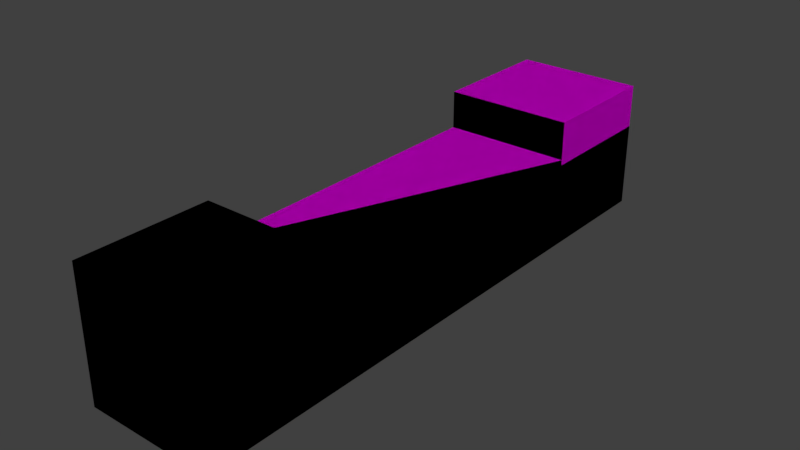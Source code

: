 # Source: bancoFinalizado.blend  (saved by Blender 2.79.0; exported with 4.5.12 LTS)
import bpy
from mathutils import Matrix  # noqa: F401  (used for matrix-valued properties, if any)

bpy.ops.wm.read_factory_settings(use_empty=True)
scene = bpy.context.scene
scene.name = 'Scene'

# ---- collections
col_collection_1 = bpy.data.collections.new('Collection 1'); scene.collection.children.link(col_collection_1)

# ---- images (referenced by path relative to the original .blend; pixels are not part of the script)
import os
ASSET_DIR = os.environ.get("B2B_ASSET_DIR", "")  # directory of the original .blend (textures are referenced by path, not embedded)
HERE = os.path.dirname(os.path.abspath(__file__))  # packed textures are extracted next to this script under _unpacked/

def load_image(name, relpath, width, height, colorspace="sRGB"):
    """Load a texture the original file referenced (path relative to the .blend, or extracted next to this script)."""
    p = next((c for c in (os.path.join(HERE, relpath), os.path.join(ASSET_DIR, relpath)) if relpath and os.path.exists(c)), "")
    if p:
        img = bpy.data.images.load(p, check_existing=True)
        img.name = name
    else:  # same state as the original file: an image datablock whose file is absent (Cycles renders it pink)
        img = bpy.data.images.new(name, width, height)
        img.source = "FILE"
        img.filepath = "//" + (relpath or name)
    img.colorspace_settings.name = colorspace
    return img
img_texturescom_marblebase0030_1_seamless_s_png = load_image('TexturesCom_MarbleBase0030_1_seamless_S.png', 'TexturesCom_MarbleBase0030_1_seamless_S.png', 1024, 1024, 'sRGB')
img_papel_de_parede_textura_madeira_mod161xvc_png = load_image('papel-de-parede-textura-madeira-mod161xvc.png', 'papel-de-parede-textura-madeira-mod161xvc.png', 1024, 1024, 'sRGB')
img_banco1 = load_image('banco1', 'banco.png', 1024, 1024, 'sRGB')

# ---- materials (node trees are filled in below, after node groups)
mat_concreto = bpy.data.materials.new('Concreto')
mat_concreto.alpha_threshold = 0.0
mat_concreto.roughness = 0.5
mat_marmore = bpy.data.materials.new('Marmore')
mat_marmore.alpha_threshold = 0.0
mat_marmore.roughness = 0.5
mat_madeira = bpy.data.materials.new('Madeira')
mat_madeira.alpha_threshold = 0.0
mat_madeira.roughness = 0.5
mat_banco = bpy.data.materials.new('banco')
mat_banco.alpha_threshold = 0.0
mat_banco.roughness = 0.5

# ---- material node trees
mat_concreto.use_nodes = True; mat_concreto.node_tree.nodes.clear()
_N = mat_concreto.node_tree.nodes; _L = mat_concreto.node_tree.links
n0 = _N.new('ShaderNodeOutputMaterial'); n0.name = 'Material Output'; n0.location = (300, 300)
n1 = _N.new('ShaderNodeBsdfDiffuse'); n1.name = 'Diffuse BSDF'; n1.location = (10, 300)
n1.inputs[0].default_value = (0.2721, 0.281, 0.2484, 1.0)
_L.new(n1.outputs[0], n0.inputs[0])
n0.is_active_output = True
mat_marmore.use_nodes = True; mat_marmore.node_tree.nodes.clear()
_N = mat_marmore.node_tree.nodes; _L = mat_marmore.node_tree.links
n0 = _N.new('ShaderNodeOutputMaterial'); n0.name = 'Material Output'; n0.location = (300, 300)
n1 = _N.new('ShaderNodeBsdfDiffuse'); n1.name = 'Diffuse BSDF'; n1.location = (10, 300)
n2 = _N.new('ShaderNodeTexImage'); n2.name = 'Image Texture'; n2.location = (-180, 360)
n2.width = 140
n2.image = img_texturescom_marblebase0030_1_seamless_s_png
n3 = _N.new('ShaderNodeTexCoord'); n3.name = 'Texture Coordinate'; n3.location = (-980, 300)
n4 = _N.new('ShaderNodeMapping'); n4.name = 'Mapping'; n4.location = (-640, 320)
n4.vector_type = 'VECTOR'
n4.inputs[3].default_value = (3.5, 3.5, 3.5)
_L.new(n1.outputs[0], n0.inputs[0])
_L.new(n2.outputs[0], n1.inputs[0])
_L.new(n4.outputs[0], n2.inputs[0])
_L.new(n3.outputs[2], n4.inputs[0])
n0.is_active_output = True
mat_madeira.use_nodes = True; mat_madeira.node_tree.nodes.clear()
_N = mat_madeira.node_tree.nodes; _L = mat_madeira.node_tree.links
n0 = _N.new('ShaderNodeOutputMaterial'); n0.name = 'Material Output'; n0.location = (300, 300)
n1 = _N.new('ShaderNodeTexCoord'); n1.name = 'Texture Coordinate'; n1.location = (-480, 680)
n2 = _N.new('ShaderNodeMapping'); n2.name = 'Mapping'; n2.location = (-620, 420)
n2.vector_type = 'VECTOR'
n3 = _N.new('ShaderNodeBsdfDiffuse'); n3.name = 'Diffuse BSDF'; n3.location = (10, 300)
n4 = _N.new('ShaderNodeTexImage'); n4.name = 'Image Texture'; n4.location = (-320, 60)
n4.width = 140
n4.image = img_papel_de_parede_textura_madeira_mod161xvc_png
n5 = _N.new('ShaderNodeRGBCurve'); n5.name = 'RGB Curves'; n5.location = (-120, 140)
_c = n5.mapping.curves[3]
while len(_c.points) > 2: _c.points.remove(_c.points[-1])
_c.points[0].location = (0.0, 0.0); _c.points[0].handle_type = 'AUTO'
_c.points[1].location = (0.62727, 0.2875); _c.points[1].handle_type = 'AUTO'
_p = _c.points.new(0.74091, 0.58125); _p.handle_type = 'AUTO'
_p = _c.points.new(1.0, 1.0); _p.handle_type = 'AUTO'
n5.mapping.update()
_L.new(n3.outputs[0], n0.inputs[0])
_L.new(n2.outputs[0], n4.inputs[0])
_L.new(n1.outputs[2], n2.inputs[0])
_L.new(n4.outputs[0], n5.inputs[1])
_L.new(n5.outputs[0], n3.inputs[0])
n0.is_active_output = True
mat_banco.use_nodes = True; mat_banco.node_tree.nodes.clear()
_N = mat_banco.node_tree.nodes; _L = mat_banco.node_tree.links
n0 = _N.new('ShaderNodeOutputMaterial'); n0.name = 'Material Output'; n0.location = (300, 300)
n1 = _N.new('ShaderNodeBsdfDiffuse'); n1.name = 'Diffuse BSDF'; n1.location = (10, 300)
n2 = _N.new('ShaderNodeTexImage'); n2.name = 'Image Texture'; n2.location = (-260, 280)
n2.width = 140
n2.image = img_banco1
_L.new(n1.outputs[0], n0.inputs[0])
_L.new(n2.outputs[0], n1.inputs[0])
n0.is_active_output = True

# ---- world
world_world = bpy.data.worlds.new('World'); scene.world = world_world
world_world.color = (0.05088, 0.05088, 0.05088)
world_world.use_sun_shadow = False
world_world.sun_shadow_jitter_overblur = 0.0
world_world.cycles.sampling_method = 'MANUAL'

# ---- meshes
me_cube_001 = bpy.data.meshes.new('Cube.001')
me_cube_001.from_pydata([(-0.3, -0.3, -0.3), (-0.3, -0.3, 0.09777), (-0.3, 0.3, -0.3), (-0.3, 0.3, 0.09777), (0.3, -0.3, -0.3), (0.3, -0.3, 0.09777), (0.3, 0.3, -0.3), (0.3, 0.3, 0.09777), (-0.3, 0.3, 0.3), (-0.3, -0.3, 0.3), (-0.3, 1.802, 0.09795), (-0.3, 1.802, -0.3), (0.3, 1.802, -0.3), (0.3, 1.802, 0.09777), (-0.3, 2.402, 0.09795), (-0.3, 2.402, -0.3), (0.3, 2.402, -0.3), (0.3, 2.402, 0.09777), (0.3001, 1.802, 0.2998), (-0.2999, 1.802, 0.3), (0.3001, 2.402, 0.2998), (-0.2999, 2.402, 0.3), (0.3, 0.3, 0.3), (0.3, -0.3, 0.3), (-0.3, 0.3, 0.1228), (0.3, 0.3, 0.1228), (0.3, 1.802, 0.1228), (-0.3, 1.802, 0.123)], [], [(0, 1, 3, 2), (7, 6, 12, 13), (6, 7, 5, 4), (4, 5, 1, 0), (2, 6, 4, 0), (5, 7, 22, 23), (13, 12, 16, 17), (6, 2, 11, 12), (2, 3, 10, 11), (10, 3, 24, 27), (15, 14, 17, 16), (11, 10, 14, 15), (13, 17, 20, 18), (12, 11, 15, 16), (19, 18, 20, 21), (17, 14, 21, 20), (10, 13, 18, 19), (14, 10, 19, 21), (22, 8, 9, 23), (3, 1, 9, 8), (1, 5, 23, 9), (7, 3, 8, 22), (24, 25, 26, 27), (13, 10, 27, 26), (3, 7, 25, 24), (7, 13, 26, 25)])
me_cube_001.polygons.foreach_set('material_index', [0, 1, 0, 0, 0, 0, 0, 0, 1, 2, 0, 0, 0, 0, 0, 0, 0, 0, 0, 0, 0, 0, 2, 0, 0, 2])
_uv = me_cube_001.uv_layers.new(name='UVMap')
_uv.uv.foreach_set('vector', [0.6, 1.0, 0.4674, 1.0, 0.4674, 0.7779, 0.6, 0.7779, 0.06741, 0.2221, 0.2, 0.2221, 0.2, 0.7779, 0.06741, 0.7779, 0.2, 0.2221, 0.06741, 0.2221, 0.06741, 4.413e-08, 0.2, 0.0, 0.8, 0.4442, 0.8, 0.2969, 1.0, 0.2969, 1.0, 0.4442, 0.4, 0.2221, 0.2, 0.2221, 0.2, 0.0, 0.4, 0.0, 0.06741, 4.413e-08, 0.06741, 0.2221, 6.954e-08, 0.2221, 0.0, 6.619e-08, 0.06741, 0.7779, 0.2, 0.7779, 0.2, 1.0, 0.06741, 1.0, 0.2, 0.2221, 0.4, 0.2221, 0.4, 0.7779, 0.2, 0.7779, 0.6, 0.7779, 0.4674, 0.7779, 0.4673, 0.2221, 0.6, 0.2221, 0.4673, 0.2221, 0.4674, 0.7779, 0.4591, 0.7779, 0.459, 0.2221, 0.6, 0.5558, 0.7327, 0.5558, 0.7326, 0.7779, 0.6, 0.7779, 0.6, 0.2221, 0.4673, 0.2221, 0.4673, 0.0, 0.6, 0.0, 0.06741, 0.7779, 0.06741, 1.0, 6.103e-05, 1.0, 6.098e-05, 0.7779, 0.2, 0.7779, 0.4, 0.7779, 0.4, 1.0, 0.2, 1.0, 0.8, 1.0, 0.6, 1.0, 0.6, 0.7779, 0.8, 0.7779, 0.7326, 0.7779, 0.7327, 0.5558, 0.8, 0.5558, 0.8, 0.7779, 0.8673, 0.6663, 0.8673, 0.8883, 0.8, 0.8883, 0.8, 0.6663, 0.4673, 0.0, 0.4673, 0.2221, 0.4, 0.2221, 0.4, 0.0, 1.0, 0.0, 1.0, 0.2221, 0.8, 0.2221, 0.8, 3.309e-08, 0.4674, 0.7779, 0.4674, 1.0, 0.4, 1.0, 0.4, 0.7779, 1.0, 0.2969, 0.8, 0.2969, 0.8, 0.2221, 1.0, 0.2221, 0.8, 0.6663, 0.8, 0.4442, 0.8674, 0.4442, 0.8674, 0.6663, 0.6, 0.0, 0.8, 2.206e-08, 0.8, 0.5558, 0.6, 0.5558, 0.8757, 0.6663, 0.8757, 0.8883, 0.8673, 0.8883, 0.8673, 0.6663, 0.884, 0.6663, 0.884, 0.8883, 0.8757, 0.8883, 0.8757, 0.6663, 0.06741, 0.2221, 0.06741, 0.7779, 0.05908, 0.7779, 0.05908, 0.2221])
me_cube_001.materials.append(mat_concreto)
me_cube_001.materials.append(mat_marmore)
me_cube_001.materials.append(mat_madeira)
me_cube_001.use_remesh_preserve_volume = False
me_cube_001.use_remesh_preserve_attributes = False
me_cube_001.use_mirror_vertex_groups = False
me_cube_001.update()
me_cube_002 = bpy.data.meshes.new('Cube.002')
me_cube_002.from_pydata([(-0.3, -0.3, -0.3), (-0.3, -0.3, 0.09777), (-0.3, 0.3, -0.3), (-0.3, 0.3, 0.09777), (0.3, -0.3, -0.3), (0.3, -0.3, 0.09777), (0.3, 0.3, -0.3), (0.3, 0.3, 0.09777), (-0.3, 0.3, 0.3), (-0.3, -0.3, 0.3), (-0.3, 1.802, 0.09795), (-0.3, 1.802, -0.3), (0.3, 1.802, -0.3), (0.3, 1.802, 0.09777), (-0.3, 2.402, 0.09795), (-0.3, 2.402, -0.3), (0.3, 2.402, -0.3), (0.3, 2.402, 0.09777), (0.3001, 1.802, 0.2998), (-0.2999, 1.802, 0.3), (0.3001, 2.402, 0.2998), (-0.2999, 2.402, 0.3), (0.3, 0.3, 0.3), (0.3, -0.3, 0.3), (-0.3, 0.3, 0.1228), (0.3, 0.3, 0.1228), (0.3, 1.802, 0.1228), (-0.3, 1.802, 0.123)], [], [(0, 1, 3, 2), (7, 6, 12, 13), (6, 7, 5, 4), (4, 5, 1, 0), (2, 6, 4, 0), (5, 7, 22, 23), (13, 12, 16, 17), (6, 2, 11, 12), (2, 3, 10, 11), (10, 3, 24, 27), (15, 14, 17, 16), (11, 10, 14, 15), (13, 17, 20, 18), (12, 11, 15, 16), (19, 18, 20, 21), (17, 14, 21, 20), (10, 13, 18, 19), (14, 10, 19, 21), (22, 8, 9, 23), (3, 1, 9, 8), (1, 5, 23, 9), (7, 3, 8, 22), (24, 25, 26, 27), (13, 10, 27, 26), (3, 7, 25, 24), (7, 13, 26, 25)])
_uv = me_cube_002.uv_layers.new(name='UVMap')
_uv.uv.foreach_set('vector', [0.6, 1.0, 0.4674, 1.0, 0.4674, 0.7779, 0.6, 0.7779, 0.06741, 0.2221, 0.2, 0.2221, 0.2, 0.7779, 0.06741, 0.7779, 0.2, 0.2221, 0.06741, 0.2221, 0.06741, 4.413e-08, 0.2, 0.0, 0.8, 0.4442, 0.8, 0.2969, 1.0, 0.2969, 1.0, 0.4442, 0.4, 0.2221, 0.2, 0.2221, 0.2, 0.0, 0.4, 0.0, 0.06741, 4.413e-08, 0.06741, 0.2221, 6.954e-08, 0.2221, 0.0, 6.619e-08, 0.06741, 0.7779, 0.2, 0.7779, 0.2, 1.0, 0.06741, 1.0, 0.2, 0.2221, 0.4, 0.2221, 0.4, 0.7779, 0.2, 0.7779, 0.6, 0.7779, 0.4674, 0.7779, 0.4673, 0.2221, 0.6, 0.2221, 0.4673, 0.2221, 0.4674, 0.7779, 0.4591, 0.7779, 0.459, 0.2221, 0.6, 0.5558, 0.7327, 0.5558, 0.7326, 0.7779, 0.6, 0.7779, 0.6, 0.2221, 0.4673, 0.2221, 0.4673, 0.0, 0.6, 0.0, 0.06741, 0.7779, 0.06741, 1.0, 6.103e-05, 1.0, 6.098e-05, 0.7779, 0.2, 0.7779, 0.4, 0.7779, 0.4, 1.0, 0.2, 1.0, 0.8, 1.0, 0.6, 1.0, 0.6, 0.7779, 0.8, 0.7779, 0.7326, 0.7779, 0.7327, 0.5558, 0.8, 0.5558, 0.8, 0.7779, 0.8673, 0.6663, 0.8673, 0.8883, 0.8, 0.8883, 0.8, 0.6663, 0.4673, 0.0, 0.4673, 0.2221, 0.4, 0.2221, 0.4, 0.0, 1.0, 0.0, 1.0, 0.2221, 0.8, 0.2221, 0.8, 3.309e-08, 0.4674, 0.7779, 0.4674, 1.0, 0.4, 1.0, 0.4, 0.7779, 1.0, 0.2969, 0.8, 0.2969, 0.8, 0.2221, 1.0, 0.2221, 0.8, 0.6663, 0.8, 0.4442, 0.8674, 0.4442, 0.8674, 0.6663, 0.6, 0.0, 0.8, 2.206e-08, 0.8, 0.5558, 0.6, 0.5558, 0.8757, 0.6663, 0.8757, 0.8883, 0.8673, 0.8883, 0.8673, 0.6663, 0.884, 0.6663, 0.884, 0.8883, 0.8757, 0.8883, 0.8757, 0.6663, 0.06741, 0.2221, 0.06741, 0.7779, 0.05908, 0.7779, 0.05908, 0.2221])
me_cube_002.materials.append(mat_banco)
me_cube_002.use_remesh_preserve_volume = False
me_cube_002.use_remesh_preserve_attributes = False
me_cube_002.use_mirror_vertex_groups = False
me_cube_002.update()

# ---- objects
ob_cube = bpy.data.objects.new('Cube', me_cube_001)
ob_cube_001 = bpy.data.objects.new('Cube.001', me_cube_002)

# ---- transforms, parenting, visibility, modifiers, constraints
ob_cube.location = (0.0, 0.0, 0.0)
ob_cube.lineart.crease_threshold = 0.0
ob_cube_001.location = (0.0, 0.0, 0.0)
ob_cube_001.lineart.crease_threshold = 0.0

# ---- collection membership
col_collection_1.objects.link(ob_cube)
col_collection_1.objects.link(ob_cube_001)

# ---- scene / render settings (as saved in the file)
scene.frame_start = 1; scene.frame_end = 250; scene.frame_set(47)
scene.render.engine = 'CYCLES'
scene.render.resolution_percentage = 50
scene.render.dither_intensity = 0.0
scene.cycles.use_denoising = False
scene.cycles.samples = 128
scene.cycles.sampling_pattern = 'TABULATED_SOBOL'
scene.cycles.use_adaptive_sampling = False
scene.cycles.use_light_tree = False
scene.cycles.blur_glossy = 0.0
scene.cycles.sample_clamp_indirect = 0.0
scene.cycles.bake_type = 'ENVIRONMENT'
scene.view_settings.view_transform = 'Standard'
bpy.context.view_layer.update()

# ---- added for rendering (the .blend has no active camera and no usable light): camera, sun
cam_auto = bpy.data.cameras.new('AutoCamera')
cam_auto.lens = 50.0
cam_auto.sensor_width = 36.0
cam_auto.clip_end = 1000.0
ob_auto_camera = bpy.data.objects.new('AutoCamera', cam_auto)
scene.collection.objects.link(ob_auto_camera)
ob_auto_camera.location = (2.61997, -2.09315, 2.09595)
ob_auto_camera.rotation_euler = (1.09748, -7.21219e-08, 0.694738)
scene.camera = ob_auto_camera
light_auto_sun = bpy.data.lights.new('AutoSun', 'SUN')
light_auto_sun.energy = 3.0
light_auto_sun.angle = 0.0523599
ob_auto_sun = bpy.data.objects.new('AutoSun', light_auto_sun)
scene.collection.objects.link(ob_auto_sun)
ob_auto_sun.rotation_euler = (0.872665, 0.174533, 0.523599)
bpy.context.view_layer.update()
